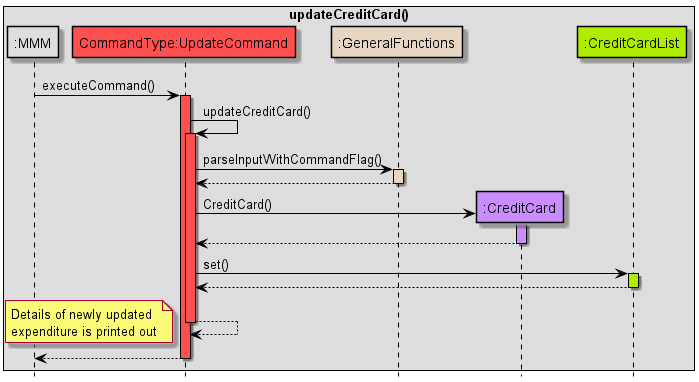

The diagram above was rendered by PlantUML. Its source (embedded in the PNG):
@startuml
!include Style.puml

skinparam sequence {
ArrowColor black
participantBorderColor black
LifelineBorderColor black
boxBorderColor black
}

box updateCreditCard()
participant ":MMM" as MMM MMM_COLOUR
participant "CommandType:UpdateCommand" as updateCommand COMMANDS_COLOUR
participant ":GeneralFunctions" as GeneralFunctions HELPER_COLOUR
participant ":CreditCard" as CreditCard USERFINANCIAL_COLOUR
participant ":CreditCardList" as CreditCardList DATA_COLOUR

end box
hide footbox

MMM -> updateCommand: executeCommand()
activate updateCommand COMMANDS_COLOUR

updateCommand -> updateCommand: updateCreditCard()
activate updateCommand COMMANDS_COLOUR

updateCommand -> GeneralFunctions: parseInputWithCommandFlag()
activate GeneralFunctions HELPER_COLOUR
GeneralFunctions --> updateCommand
deactivate GeneralFunctions

create CreditCard
updateCommand -> CreditCard: CreditCard()
activate CreditCard USERFINANCIAL_COLOUR
CreditCard --> updateCommand
deactivate CreditCard

updateCommand -> CreditCardList: set()
activate CreditCardList DATA_COLOUR
CreditCardList --> updateCommand
deactivate CreditCardList

updateCommand --> updateCommand
deactivate updateCommand

note left
Details of newly updated
expenditure is printed out
end note

updateCommand --> MMM
deactivate updateCommand
@enduml